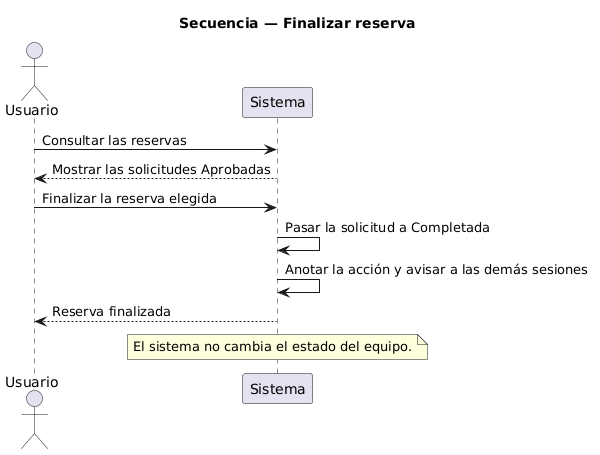

The diagram above was rendered by PlantUML. Its source (embedded in the PNG):
@startuml
title Secuencia — Finalizar reserva
actor Usuario
participant Sistema

Usuario -> Sistema : Consultar las reservas
Sistema --> Usuario : Mostrar las solicitudes Aprobadas
Usuario -> Sistema : Finalizar la reserva elegida
Sistema -> Sistema : Pasar la solicitud a Completada
Sistema -> Sistema : Anotar la acción y avisar a las demás sesiones
Sistema --> Usuario : Reserva finalizada

note over Sistema
  El sistema no cambia el estado del equipo.
end note
@enduml